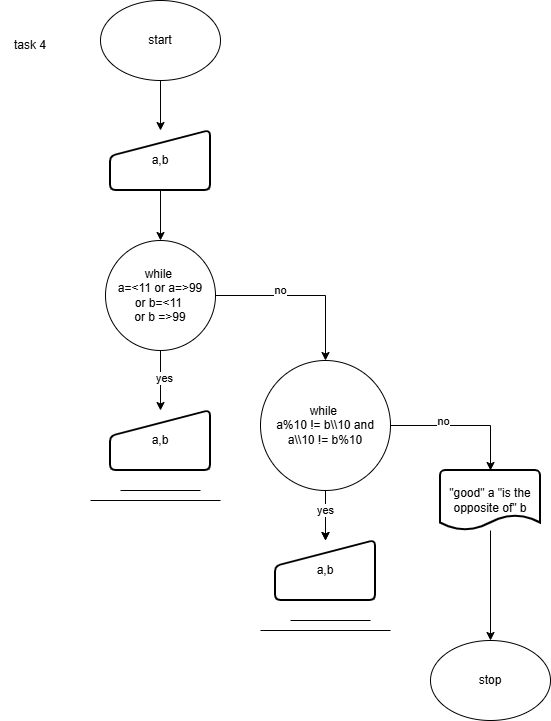

The diagram above was exported from draw.io. Its source (the exported page's mxGraphModel, read from the mxfile embedded in the PNG):
<mxGraphModel dx="1324" dy="777" grid="1" gridSize="10" guides="1" tooltips="1" connect="1" arrows="1" fold="1" page="1" pageScale="1" pageWidth="827" pageHeight="1169" math="0" shadow="0">
  <root>
    <mxCell id="0" />
    <mxCell id="1" parent="0" />
    <mxCell id="4Pi9ndw3U48HRgOc9dYj-3" edge="1" parent="1" source="4Pi9ndw3U48HRgOc9dYj-1" style="edgeStyle=orthogonalEdgeStyle;rounded=0;orthogonalLoop=1;jettySize=auto;html=1;" target="4Pi9ndw3U48HRgOc9dYj-2" value="">
      <mxGeometry relative="1" as="geometry" />
    </mxCell>
    <mxCell id="4Pi9ndw3U48HRgOc9dYj-1" parent="1" style="ellipse;whiteSpace=wrap;html=1;" value="start" vertex="1">
      <mxGeometry height="80" width="120" x="280" y="60" as="geometry" />
    </mxCell>
    <mxCell id="4Pi9ndw3U48HRgOc9dYj-5" edge="1" parent="1" source="4Pi9ndw3U48HRgOc9dYj-2" style="edgeStyle=orthogonalEdgeStyle;rounded=0;orthogonalLoop=1;jettySize=auto;html=1;" target="4Pi9ndw3U48HRgOc9dYj-4" value="">
      <mxGeometry relative="1" as="geometry" />
    </mxCell>
    <mxCell id="4Pi9ndw3U48HRgOc9dYj-2" parent="1" style="html=1;strokeWidth=2;shape=manualInput;whiteSpace=wrap;rounded=1;size=26;arcSize=11;" value="a,b" vertex="1">
      <mxGeometry height="60" width="100" x="290" y="190" as="geometry" />
    </mxCell>
    <mxCell id="4Pi9ndw3U48HRgOc9dYj-7" edge="1" parent="1" source="4Pi9ndw3U48HRgOc9dYj-4" style="edgeStyle=orthogonalEdgeStyle;rounded=0;orthogonalLoop=1;jettySize=auto;html=1;" target="4Pi9ndw3U48HRgOc9dYj-6" value="">
      <mxGeometry relative="1" as="geometry" />
    </mxCell>
    <mxCell id="4Pi9ndw3U48HRgOc9dYj-26" connectable="0" parent="4Pi9ndw3U48HRgOc9dYj-7" style="edgeLabel;html=1;align=center;verticalAlign=middle;resizable=0;points=[];" value="yes" vertex="1">
      <mxGeometry relative="1" x="-0.1" y="3" as="geometry">
        <mxPoint as="offset" />
      </mxGeometry>
    </mxCell>
    <mxCell id="4Pi9ndw3U48HRgOc9dYj-12" edge="1" parent="1" source="4Pi9ndw3U48HRgOc9dYj-4" style="edgeStyle=orthogonalEdgeStyle;rounded=0;orthogonalLoop=1;jettySize=auto;html=1;entryX=0.5;entryY=0;entryDx=0;entryDy=0;" target="4Pi9ndw3U48HRgOc9dYj-11">
      <mxGeometry relative="1" as="geometry" />
    </mxCell>
    <mxCell id="4Pi9ndw3U48HRgOc9dYj-27" connectable="0" parent="4Pi9ndw3U48HRgOc9dYj-12" style="edgeLabel;html=1;align=center;verticalAlign=middle;resizable=0;points=[];" value="no" vertex="1">
      <mxGeometry relative="1" x="-0.2653" y="6" as="geometry">
        <mxPoint as="offset" />
      </mxGeometry>
    </mxCell>
    <mxCell id="4Pi9ndw3U48HRgOc9dYj-4" parent="1" style="ellipse;whiteSpace=wrap;html=1;aspect=fixed;" value="while&amp;nbsp;&lt;div&gt;a=&amp;lt;11 or a=&amp;gt;99&lt;/div&gt;&lt;div&gt;or b=&amp;lt;11&amp;nbsp;&lt;/div&gt;&lt;div&gt;or b =&amp;gt;99&lt;/div&gt;" vertex="1">
      <mxGeometry height="110" width="110" x="285" y="300" as="geometry" />
    </mxCell>
    <mxCell id="4Pi9ndw3U48HRgOc9dYj-6" parent="1" style="html=1;strokeWidth=2;shape=manualInput;whiteSpace=wrap;rounded=1;size=26;arcSize=11;" value="a,b" vertex="1">
      <mxGeometry height="60" width="100" x="290" y="470" as="geometry" />
    </mxCell>
    <mxCell id="4Pi9ndw3U48HRgOc9dYj-8" edge="1" parent="1" style="endArrow=none;html=1;rounded=0;" value="">
      <mxGeometry height="50" relative="1" width="50" as="geometry">
        <mxPoint x="300" y="550" as="sourcePoint" />
        <mxPoint x="380" y="550" as="targetPoint" />
      </mxGeometry>
    </mxCell>
    <mxCell id="4Pi9ndw3U48HRgOc9dYj-9" edge="1" parent="1" style="endArrow=none;html=1;rounded=0;" value="">
      <mxGeometry height="50" relative="1" width="50" as="geometry">
        <mxPoint x="270" y="560" as="sourcePoint" />
        <mxPoint x="400" y="560" as="targetPoint" />
      </mxGeometry>
    </mxCell>
    <mxCell id="4Pi9ndw3U48HRgOc9dYj-15" edge="1" parent="1" source="4Pi9ndw3U48HRgOc9dYj-11" style="edgeStyle=orthogonalEdgeStyle;rounded=0;orthogonalLoop=1;jettySize=auto;html=1;" target="4Pi9ndw3U48HRgOc9dYj-14" value="">
      <mxGeometry relative="1" as="geometry" />
    </mxCell>
    <mxCell id="4Pi9ndw3U48HRgOc9dYj-19" connectable="0" parent="4Pi9ndw3U48HRgOc9dYj-15" style="edgeLabel;html=1;align=center;verticalAlign=middle;resizable=0;points=[];" value="no" vertex="1">
      <mxGeometry relative="1" x="-0.32" y="-3" as="geometry">
        <mxPoint as="offset" />
      </mxGeometry>
    </mxCell>
    <mxCell id="4Pi9ndw3U48HRgOc9dYj-28" edge="1" parent="1" source="4Pi9ndw3U48HRgOc9dYj-11" style="edgeStyle=orthogonalEdgeStyle;rounded=0;orthogonalLoop=1;jettySize=auto;html=1;" target="4Pi9ndw3U48HRgOc9dYj-14" value="">
      <mxGeometry relative="1" as="geometry" />
    </mxCell>
    <mxCell id="4Pi9ndw3U48HRgOc9dYj-29" connectable="0" parent="4Pi9ndw3U48HRgOc9dYj-28" style="edgeLabel;html=1;align=center;verticalAlign=middle;resizable=0;points=[];" value="yes" vertex="1">
      <mxGeometry relative="1" x="-0.24" y="-1" as="geometry">
        <mxPoint as="offset" />
      </mxGeometry>
    </mxCell>
    <mxCell id="4Pi9ndw3U48HRgOc9dYj-11" parent="1" style="ellipse;whiteSpace=wrap;html=1;aspect=fixed;" value="while&amp;nbsp;&lt;div&gt;a%10 != b\\10 and&lt;/div&gt;&lt;div&gt;a\\10 != b%10&lt;/div&gt;" vertex="1">
      <mxGeometry height="130" width="130" x="440" y="420" as="geometry" />
    </mxCell>
    <mxCell id="4Pi9ndw3U48HRgOc9dYj-14" parent="1" style="html=1;strokeWidth=2;shape=manualInput;whiteSpace=wrap;rounded=1;size=26;arcSize=11;" value="a,b" vertex="1">
      <mxGeometry height="60" width="100" x="455" y="600" as="geometry" />
    </mxCell>
    <mxCell id="4Pi9ndw3U48HRgOc9dYj-17" edge="1" parent="1" style="endArrow=none;html=1;rounded=0;" value="">
      <mxGeometry height="50" relative="1" width="50" as="geometry">
        <mxPoint x="470" y="680" as="sourcePoint" />
        <mxPoint x="550" y="680" as="targetPoint" />
      </mxGeometry>
    </mxCell>
    <mxCell id="4Pi9ndw3U48HRgOc9dYj-18" edge="1" parent="1" style="endArrow=none;html=1;rounded=0;" value="">
      <mxGeometry height="50" relative="1" width="50" as="geometry">
        <mxPoint x="440" y="690" as="sourcePoint" />
        <mxPoint x="570" y="690" as="targetPoint" />
      </mxGeometry>
    </mxCell>
    <mxCell id="4Pi9ndw3U48HRgOc9dYj-24" edge="1" parent="1" source="4Pi9ndw3U48HRgOc9dYj-20" style="edgeStyle=orthogonalEdgeStyle;rounded=0;orthogonalLoop=1;jettySize=auto;html=1;" target="4Pi9ndw3U48HRgOc9dYj-22" value="">
      <mxGeometry relative="1" as="geometry" />
    </mxCell>
    <mxCell id="4Pi9ndw3U48HRgOc9dYj-20" parent="1" style="strokeWidth=2;html=1;shape=mxgraph.flowchart.document2;whiteSpace=wrap;size=0.25;" value="&quot;good&quot; a &quot;is the opposite of&quot; b" vertex="1">
      <mxGeometry height="60" width="100" x="620" y="530" as="geometry" />
    </mxCell>
    <mxCell id="4Pi9ndw3U48HRgOc9dYj-21" edge="1" parent="1" source="4Pi9ndw3U48HRgOc9dYj-11" style="edgeStyle=orthogonalEdgeStyle;rounded=0;orthogonalLoop=1;jettySize=auto;html=1;entryX=0.5;entryY=0;entryDx=0;entryDy=0;entryPerimeter=0;" target="4Pi9ndw3U48HRgOc9dYj-20">
      <mxGeometry relative="1" as="geometry" />
    </mxCell>
    <mxCell id="4Pi9ndw3U48HRgOc9dYj-25" connectable="0" parent="4Pi9ndw3U48HRgOc9dYj-21" style="edgeLabel;html=1;align=center;verticalAlign=middle;resizable=0;points=[];" value="no" vertex="1">
      <mxGeometry relative="1" x="-0.2889" y="5" as="geometry">
        <mxPoint as="offset" />
      </mxGeometry>
    </mxCell>
    <mxCell id="4Pi9ndw3U48HRgOc9dYj-22" parent="1" style="ellipse;whiteSpace=wrap;html=1;" value="stop" vertex="1">
      <mxGeometry height="80" width="120" x="610" y="700" as="geometry" />
    </mxCell>
    <mxCell id="4Pi9ndw3U48HRgOc9dYj-30" parent="1" style="text;html=1;whiteSpace=wrap;strokeColor=none;fillColor=none;align=center;verticalAlign=middle;rounded=0;" value="task 4" vertex="1">
      <mxGeometry height="30" width="60" x="180" y="90" as="geometry" />
    </mxCell>
  </root>
</mxGraphModel>